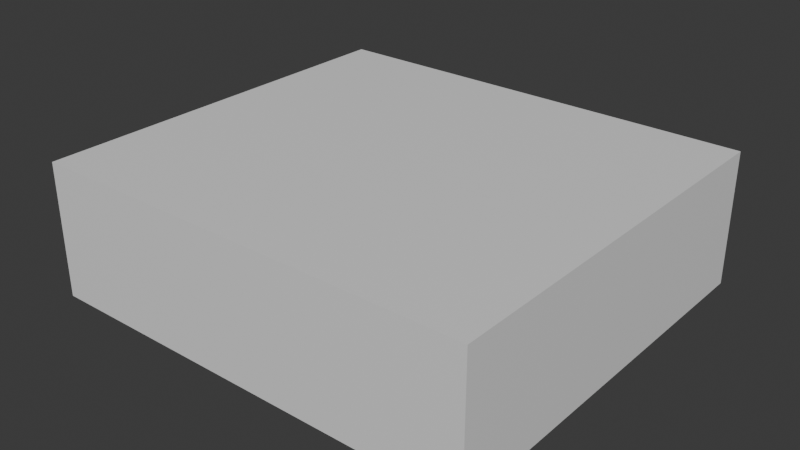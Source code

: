 # Source: tavolo.blend  (saved by Blender 4.0.36; exported with 4.5.12 LTS)
import bpy
from mathutils import Matrix  # noqa: F401  (used for matrix-valued properties, if any)

bpy.ops.wm.read_factory_settings(use_empty=True)
scene = bpy.context.scene
scene.name = 'Scene'

# ---- collections
col_collection = bpy.data.collections.new('Collection'); scene.collection.children.link(col_collection)

# ---- materials (node trees are filled in below, after node groups)
mat_material = bpy.data.materials.new('Material')
mat_material.alpha_threshold = 0.0
mat_material.use_transparent_shadow = False
mat_material.roughness = 0.5
mat_material.line_color = (0.0, 0.0, 0.0, 1.0)

# ---- material node trees
mat_material.use_nodes = True; mat_material.node_tree.nodes.clear()
_N = mat_material.node_tree.nodes; _L = mat_material.node_tree.links
n0 = _N.new('ShaderNodeOutputMaterial'); n0.name = 'Material Output'; n0.location = (300, 300)
n1 = _N.new('ShaderNodeBsdfPrincipled'); n1.name = 'Principled BSDF'; n1.location = (10, 300)
n1.inputs[3].default_value = 1.45
_L.new(n1.outputs[0], n0.inputs[0])
n0.is_active_output = True

# ---- world
world_world = bpy.data.worlds.new('World'); scene.world = world_world
world_world.use_nodes = True; world_world.node_tree.nodes.clear()
_N = world_world.node_tree.nodes; _L = world_world.node_tree.links
n0 = _N.new('ShaderNodeOutputWorld'); n0.name = 'World Output'; n0.location = (300, 300)
n1 = _N.new('ShaderNodeBackground'); n1.name = 'Background'; n1.location = (10, 300)
n1.inputs[0].default_value = (0.05088, 0.05088, 0.05088, 1.0)
_L.new(n1.outputs[0], n0.inputs[0])
n0.is_active_output = True
world_world.color = (0.05088, 0.05088, 0.05088)
world_world.use_sun_shadow = False
world_world.sun_shadow_jitter_overblur = 0.0

# ---- meshes
me_cube = bpy.data.meshes.new('Cube')
me_cube.from_pydata([(1.0, 1.0, 1.0), (1.0, 1.0, -1.0), (1.0, -1.0, 1.0), (1.0, -1.0, -1.0), (-1.0, 1.0, 1.0), (-1.0, 1.0, -1.0), (-1.0, -1.0, 1.0), (-1.0, -1.0, -1.0)], [], [(0, 4, 6, 2), (3, 2, 6, 7), (7, 6, 4, 5), (5, 1, 3, 7), (1, 0, 2, 3), (5, 4, 0, 1)])
_uv = me_cube.uv_layers.new(name='UVMap')
_uv.uv.foreach_set('vector', [0.625, 0.5, 0.875, 0.5, 0.875, 0.75, 0.625, 0.75, 0.375, 0.75, 0.625, 0.75, 0.625, 1.0, 0.375, 1.0, 0.375, 0.0, 0.625, 0.0, 0.625, 0.25, 0.375, 0.25, 0.125, 0.5, 0.375, 0.5, 0.375, 0.75, 0.125, 0.75, 0.375, 0.5, 0.625, 0.5, 0.625, 0.75, 0.375, 0.75, 0.375, 0.25, 0.625, 0.25, 0.625, 0.5, 0.375, 0.5])
me_cube.materials.append(mat_material)
me_cube.use_mirror_vertex_groups = False
me_cube.update()

# ---- objects
ob_cube = bpy.data.objects.new('Cube', me_cube)

# ---- transforms, parenting, visibility, modifiers, constraints
ob_cube.location = (0.0, 0.0, 1.5)
ob_cube.scale = (5.0, 4.5, 1.5)
ob_cube.lock_rotations_4d = False
ob_cube.empty_display_type = 'ARROWS'
ob_cube.lineart.crease_threshold = 0.0

# ---- collection membership
col_collection.objects.link(ob_cube)

# ---- scene / render settings (as saved in the file)
scene.frame_start = 1; scene.frame_end = 250; scene.frame_set(0)
scene.render.engine = 'BLENDER_EEVEE_NEXT'
scene.cycles.sampling_pattern = 'TABULATED_SOBOL'
bpy.context.view_layer.update()

# ---- added for rendering (the .blend has no active camera and no usable light): camera, sun
cam_auto = bpy.data.cameras.new('AutoCamera')
cam_auto.lens = 50.0
cam_auto.sensor_width = 36.0
cam_auto.clip_end = 1000.0
ob_auto_camera = bpy.data.objects.new('AutoCamera', cam_auto)
scene.collection.objects.link(ob_auto_camera)
ob_auto_camera.location = (12.7533, -15.304, 11.7027)
ob_auto_camera.rotation_euler = (1.09748, -7.21219e-08, 0.694738)
scene.camera = ob_auto_camera
light_auto_sun = bpy.data.lights.new('AutoSun', 'SUN')
light_auto_sun.energy = 3.0
light_auto_sun.angle = 0.0523599
ob_auto_sun = bpy.data.objects.new('AutoSun', light_auto_sun)
scene.collection.objects.link(ob_auto_sun)
ob_auto_sun.rotation_euler = (0.872665, 0.174533, 0.523599)
bpy.context.view_layer.update()
